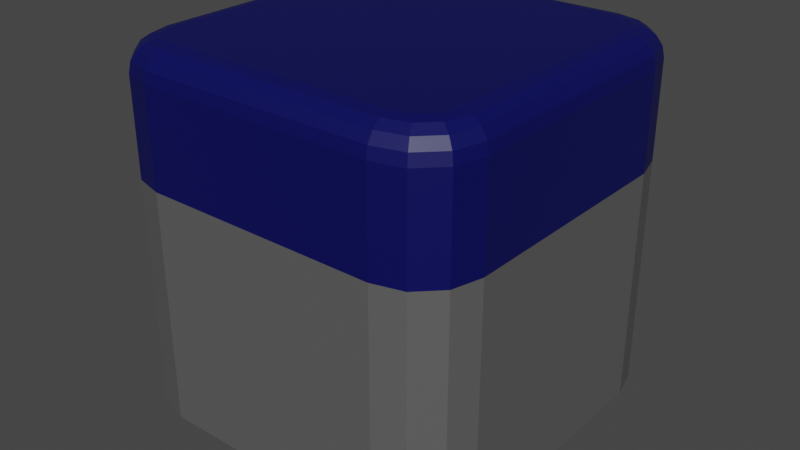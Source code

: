 # Source: Bot.blend  (saved by Blender 3.5.10; exported with 4.5.12 LTS)
import bpy
from mathutils import Matrix  # noqa: F401  (used for matrix-valued properties, if any)

bpy.ops.wm.read_factory_settings(use_empty=True)
scene = bpy.context.scene
scene.name = 'Scene'

# ---- collections
col_collection = bpy.data.collections.new('Collection'); scene.collection.children.link(col_collection)

# ---- materials (node trees are filled in below, after node groups)
mat_material = bpy.data.materials.new('Material')
mat_material.alpha_threshold = 0.0
mat_material.use_transparent_shadow = False
mat_material.roughness = 0.5
mat_material.line_color = (0.0, 0.0, 0.0, 1.0)
mat_gris = bpy.data.materials.new('Gris')
mat_gris.use_transparent_shadow = False
mat_negro = bpy.data.materials.new('Negro')
mat_negro.use_transparent_shadow = False

# ---- material node trees
mat_material.use_nodes = True; mat_material.node_tree.nodes.clear()
_N = mat_material.node_tree.nodes; _L = mat_material.node_tree.links
n0 = _N.new('ShaderNodeOutputMaterial'); n0.name = 'Material Output'; n0.location = (300, 300)
n1 = _N.new('ShaderNodeBsdfPrincipled'); n1.name = 'Principled BSDF'; n1.location = (10, 300)
n1.distribution = 'GGX'
n1.subsurface_method = 'RANDOM_WALK_SKIN'
n1.inputs[0].default_value = (0.0, 0.0009279, 0.09285, 1.0)
n1.inputs[3].default_value = 1.45
n1.inputs[27].default_value = (0.0, 0.0, 0.0, 1.0)
n1.inputs[28].default_value = 1.0
_L.new(n1.outputs[0], n0.inputs[0])
n0.is_active_output = True
mat_gris.use_nodes = True; mat_gris.node_tree.nodes.clear()
_N = mat_gris.node_tree.nodes; _L = mat_gris.node_tree.links
n0 = _N.new('ShaderNodeBsdfPrincipled'); n0.name = 'Principled BSDF'; n0.location = (10, 300)
n0.distribution = 'GGX'
n0.subsurface_method = 'RANDOM_WALK_SKIN'
n0.inputs[0].default_value = (0.1055, 0.1055, 0.1055, 1.0)
n0.inputs[3].default_value = 1.45
n0.inputs[27].default_value = (0.0, 0.0, 0.0, 1.0)
n0.inputs[28].default_value = 1.0
n1 = _N.new('ShaderNodeOutputMaterial'); n1.name = 'Material Output'; n1.location = (300, 300)
_L.new(n0.outputs[0], n1.inputs[0])
n1.is_active_output = True
mat_negro.use_nodes = True; mat_negro.node_tree.nodes.clear()
_N = mat_negro.node_tree.nodes; _L = mat_negro.node_tree.links
n0 = _N.new('ShaderNodeBsdfPrincipled'); n0.name = 'Principled BSDF'; n0.location = (10, 300)
n0.distribution = 'GGX'
n0.subsurface_method = 'RANDOM_WALK_SKIN'
n0.inputs[0].default_value = (0.0, 0.0, 0.0, 1.0)
n0.inputs[3].default_value = 1.45
n0.inputs[27].default_value = (0.0, 0.0, 0.0, 1.0)
n0.inputs[28].default_value = 1.0
n1 = _N.new('ShaderNodeOutputMaterial'); n1.name = 'Material Output'; n1.location = (300, 300)
_L.new(n0.outputs[0], n1.inputs[0])
n1.is_active_output = True

# ---- world
world_world = bpy.data.worlds.new('World'); scene.world = world_world
world_world.use_nodes = True; world_world.node_tree.nodes.clear()
_N = world_world.node_tree.nodes; _L = world_world.node_tree.links
n0 = _N.new('ShaderNodeOutputWorld'); n0.name = 'World Output'; n0.location = (300, 300)
n1 = _N.new('ShaderNodeBackground'); n1.name = 'Background'; n1.location = (10, 300)
n1.inputs[0].default_value = (0.05088, 0.05088, 0.05088, 1.0)
_L.new(n1.outputs[0], n0.inputs[0])
n0.is_active_output = True
world_world.color = (0.05088, 0.05088, 0.05088)
world_world.use_sun_shadow = False
world_world.sun_shadow_jitter_overblur = 0.0

# ---- meshes
me_cube = bpy.data.meshes.new('Cube')
me_cube.from_pydata([(-0.9465, -0.6285, -1.0), (-0.9039, -0.7875, -1.0), (-0.6285, -0.9465, -1.0), (-0.7875, -0.9039, -1.0), (0.6641, 1.0, -1.0), (1.0, 0.6641, -1.0), (0.832, 0.955, -1.0), (0.955, 0.832, -1.0), (-0.9465, 0.6285, -1.0), (-0.9039, 0.7875, -1.0), (-0.7875, 0.9039, -1.0), (-0.6285, 0.9465, -1.0), (1.0, -0.6641, -1.0), (0.6641, -1.0, -1.0), (0.955, -0.832, -1.0), (0.832, -0.955, -1.0), (0.9465, -0.6285, -1.0), (0.9039, -0.7875, -1.0), (0.7875, -0.9039, -1.0), (0.6285, -0.9465, -1.0), (-1.0, 0.6641, -1.0), (-0.6641, 1.0, -1.0), (-0.955, 0.832, -1.0), (-0.832, 0.955, -1.0), (0.6285, 0.9465, -1.0), (0.7875, 0.9039, -1.0), (0.9039, 0.7875, -1.0), (0.9465, 0.6285, -1.0), (-0.6641, -1.0, -1.0), (-1.0, -0.6641, -1.0), (-0.832, -0.955, -1.0), (-0.955, -0.832, -1.0), (0.6641, 1.0, 0.3047), (1.0, 0.6641, 0.3047), (0.832, 0.955, 0.3047), (0.955, 0.832, 0.3047), (-1.0, -0.6641, 0.3047), (-0.6641, -1.0, 0.3047), (-0.955, -0.832, 0.3047), (-0.832, -0.955, 0.3047), (1.0, -0.6641, 0.3047), (0.6641, -1.0, 0.3047), (0.955, -0.832, 0.3047), (0.832, -0.955, 0.3047), (-1.0, 0.6641, 0.3047), (-0.6641, 1.0, 0.3047), (-0.955, 0.832, 0.3047), (-0.832, 0.955, 0.3047), (0.8431, 0.6434, 1.0), (1.0, 0.6641, 0.8431), (0.9031, 0.6513, 0.9881), (0.954, 0.658, 0.954), (0.9881, 0.6625, 0.9031), (0.6434, 0.8431, 1.0), (0.6641, 1.0, 0.8431), (0.6513, 0.9031, 0.9881), (0.658, 0.954, 0.954), (0.6625, 0.9881, 0.9031), (0.8143, 0.7508, 1.0), (0.955, 0.832, 0.8431), (0.8681, 0.7819, 0.9881), (0.9138, 0.8082, 0.954), (0.9443, 0.8258, 0.9031), (0.7508, 0.8143, 1.0), (0.832, 0.955, 0.8431), (0.7819, 0.8681, 0.9881), (0.8082, 0.9138, 0.954), (0.8258, 0.9443, 0.9031), (0.6434, -0.8431, 1.0), (0.6641, -1.0, 0.8431), (0.6513, -0.9031, 0.9881), (0.658, -0.954, 0.954), (0.6625, -0.9881, 0.9031), (0.8431, -0.6434, 1.0), (1.0, -0.6641, 0.8431), (0.9031, -0.6513, 0.9881), (0.954, -0.658, 0.954), (0.9881, -0.6625, 0.9031), (0.7508, -0.8143, 1.0), (0.832, -0.955, 0.8431), (0.7819, -0.8681, 0.9881), (0.8082, -0.9138, 0.954), (0.8258, -0.9443, 0.9031), (0.8143, -0.7508, 1.0), (0.955, -0.832, 0.8431), (0.8681, -0.7819, 0.9881), (0.9138, -0.8082, 0.954), (0.9443, -0.8258, 0.9031), (-0.6434, 0.8431, 1.0), (-0.6641, 1.0, 0.8431), (-0.6513, 0.9031, 0.9881), (-0.658, 0.954, 0.954), (-0.6625, 0.9881, 0.9031), (-0.8431, 0.6434, 1.0), (-1.0, 0.6641, 0.8431), (-0.9031, 0.6513, 0.9881), (-0.954, 0.658, 0.954), (-0.9881, 0.6625, 0.9031), (-0.7508, 0.8143, 1.0), (-0.832, 0.955, 0.8431), (-0.7819, 0.8681, 0.9881), (-0.8082, 0.9138, 0.954), (-0.8258, 0.9443, 0.9031), (-0.8143, 0.7508, 1.0), (-0.955, 0.832, 0.8431), (-0.8681, 0.7819, 0.9881), (-0.9138, 0.8082, 0.954), (-0.9443, 0.8258, 0.9031), (-0.8431, -0.6434, 1.0), (-1.0, -0.6641, 0.8431), (-0.9031, -0.6513, 0.9881), (-0.954, -0.658, 0.954), (-0.9881, -0.6625, 0.9031), (-0.6434, -0.8431, 1.0), (-0.6641, -1.0, 0.8431), (-0.6513, -0.9031, 0.9881), (-0.658, -0.954, 0.954), (-0.6625, -0.9881, 0.9031), (-0.8143, -0.7508, 1.0), (-0.955, -0.832, 0.8431), (-0.8681, -0.7819, 0.9881), (-0.9138, -0.8082, 0.954), (-0.9443, -0.8258, 0.9031), (-0.7508, -0.8143, 1.0), (-0.832, -0.955, 0.8431), (-0.7819, -0.8681, 0.9881), (-0.8082, -0.9138, 0.954), (-0.8258, -0.9443, 0.9031), (0.7875, -0.9039, -0.7527), (0.9039, -0.7875, -0.7527), (0.6285, -0.9465, -0.7527), (0.9465, 0.6285, -0.7527), (0.9039, 0.7875, -0.7527), (0.7875, 0.9039, -0.7527), (0.6285, 0.9465, -0.7527), (-0.6285, 0.9465, -0.7527), (-0.7875, 0.9039, -0.7527), (0.9465, -0.6285, -0.7527), (-0.6285, -0.9465, -0.7527), (-0.9465, -0.6285, -0.7527), (-0.9465, 0.6285, -0.7527), (-0.7875, -0.9039, -0.7527), (-0.9039, 0.7875, -0.7527), (-0.9039, -0.7875, -0.7527), (0.7332, -0.8415, -0.7527), (0.8415, -0.7332, -0.7527), (0.5852, -0.8812, -0.7527), (0.8812, 0.5852, -0.7527), (0.8415, 0.7332, -0.7527), (0.7332, 0.8415, -0.7527), (0.5852, 0.8812, -0.7527), (-0.5852, 0.8812, -0.7527), (-0.7332, 0.8415, -0.7527), (0.8812, -0.5852, -0.7527), (-0.5852, -0.8812, -0.7527), (-0.8812, -0.5852, -0.7527), (-0.8812, 0.5852, -0.7527), (-0.7332, -0.8415, -0.7527), (-0.8415, 0.7332, -0.7527), (-0.8415, -0.7332, -0.7527), (0.7332, -0.8415, -1.034), (0.7054, -0.7934, -1.088), (0.7311, -0.8379, -1.055), (0.7251, -0.8274, -1.072), (0.716, -0.8118, -1.084), (0.7934, -0.7054, -1.088), (0.8415, -0.7332, -1.034), (0.8118, -0.716, -1.084), (0.8274, -0.7251, -1.072), (0.8379, -0.7311, -1.055), (0.5852, -0.8812, -1.034), (0.5781, -0.8275, -1.088), (0.5846, -0.8771, -1.055), (0.5831, -0.8655, -1.072), (0.5808, -0.8481, -1.084), (0.8812, 0.5852, -1.034), (0.8275, 0.5781, -1.088), (0.8771, 0.5846, -1.055), (0.8655, 0.5831, -1.072), (0.8481, 0.5808, -1.084), (0.7934, 0.7054, -1.088), (0.8415, 0.7332, -1.034), (0.8118, 0.716, -1.084), (0.8274, 0.7251, -1.072), (0.8379, 0.7311, -1.055), (0.7332, 0.8415, -1.034), (0.7054, 0.7934, -1.088), (0.7311, 0.8379, -1.055), (0.7251, 0.8274, -1.072), (0.716, 0.8118, -1.084), (0.5781, 0.8275, -1.088), (0.5852, 0.8812, -1.034), (0.5808, 0.8481, -1.084), (0.5831, 0.8655, -1.072), (0.5846, 0.8771, -1.055), (-0.5852, 0.8812, -1.034), (-0.5781, 0.8275, -1.088), (-0.5846, 0.8771, -1.055), (-0.5831, 0.8655, -1.072), (-0.5808, 0.8481, -1.084), (-0.7054, 0.7934, -1.088), (-0.7332, 0.8415, -1.034), (-0.716, 0.8118, -1.084), (-0.7251, 0.8274, -1.072), (-0.7311, 0.8379, -1.055), (0.8275, -0.5781, -1.088), (0.8812, -0.5852, -1.034), (0.8481, -0.5808, -1.084), (0.8655, -0.5831, -1.072), (0.8771, -0.5846, -1.055), (-0.5852, -0.8812, -1.034), (-0.5781, -0.8275, -1.088), (-0.5846, -0.8771, -1.055), (-0.5831, -0.8655, -1.072), (-0.5808, -0.8481, -1.084), (-0.8275, -0.5781, -1.088), (-0.8812, -0.5852, -1.034), (-0.8481, -0.5808, -1.084), (-0.8655, -0.5831, -1.072), (-0.8771, -0.5846, -1.055), (-0.8812, 0.5852, -1.034), (-0.8275, 0.5781, -1.088), (-0.8771, 0.5846, -1.055), (-0.8655, 0.5831, -1.072), (-0.8481, 0.5808, -1.084), (-0.7332, -0.8415, -1.034), (-0.7054, -0.7934, -1.088), (-0.7311, -0.8379, -1.055), (-0.7251, -0.8274, -1.072), (-0.716, -0.8118, -1.084), (-0.8415, 0.7332, -1.034), (-0.7934, 0.7054, -1.088), (-0.8379, 0.7311, -1.055), (-0.8274, 0.7251, -1.072), (-0.8118, 0.716, -1.084), (-0.7934, -0.7054, -1.088), (-0.8415, -0.7332, -1.034), (-0.8118, -0.716, -1.084), (-0.8274, -0.7251, -1.072), (-0.8379, -0.7311, -1.055)], [], [(59, 35, 34, 64), (13, 41, 37, 28), (29, 36, 44, 20), (84, 42, 40, 74), (64, 34, 32, 54), (21, 45, 32, 4), (5, 33, 40, 12), (6, 7, 26, 25), (99, 47, 46, 104), (33, 5, 7, 35), (35, 7, 6, 34), (34, 6, 4, 32), (39, 124, 119, 38), (18, 19, 130, 128), (37, 114, 124, 39), (41, 13, 15, 43), (43, 15, 14, 42), (42, 14, 12, 40), (45, 21, 23, 47), (47, 23, 22, 46), (46, 22, 20, 44), (33, 49, 74, 40), (69, 41, 43, 79), (45, 89, 54, 32), (28, 37, 39, 30), (30, 39, 38, 31), (31, 38, 36, 29), (41, 69, 114, 37), (89, 45, 47, 99), (79, 43, 42, 84), (104, 46, 44, 94), (38, 119, 109, 36), (36, 109, 94, 44), (48, 58, 63, 53, 88, 98, 103, 93, 108, 118, 123, 113, 68, 78, 83, 73), (113, 123, 125, 115), (115, 125, 126, 116), (116, 126, 127, 117), (117, 127, 124, 114), (123, 118, 120, 125), (125, 120, 121, 126), (126, 121, 122, 127), (127, 122, 119, 124), (118, 108, 110, 120), (120, 110, 111, 121), (121, 111, 112, 122), (122, 112, 109, 119), (58, 48, 50, 60), (60, 50, 51, 61), (61, 51, 52, 62), (62, 52, 49, 59), (63, 58, 60, 65), (65, 60, 61, 66), (66, 61, 62, 67), (67, 62, 59, 64), (53, 63, 65, 55), (55, 65, 66, 56), (56, 66, 67, 57), (57, 67, 64, 54), (78, 68, 70, 80), (80, 70, 71, 81), (81, 71, 72, 82), (82, 72, 69, 79), (83, 78, 80, 85), (85, 80, 81, 86), (86, 81, 82, 87), (87, 82, 79, 84), (73, 83, 85, 75), (75, 85, 86, 76), (76, 86, 87, 77), (77, 87, 84, 74), (98, 88, 90, 100), (100, 90, 91, 101), (101, 91, 92, 102), (102, 92, 89, 99), (103, 98, 100, 105), (105, 100, 101, 106), (106, 101, 102, 107), (107, 102, 99, 104), (93, 103, 105, 95), (95, 105, 106, 96), (96, 106, 107, 97), (97, 107, 104, 94), (48, 73, 75, 50), (50, 75, 76, 51), (51, 76, 77, 52), (52, 77, 74, 49), (54, 89, 92, 57), (57, 92, 91, 56), (56, 91, 90, 55), (55, 90, 88, 53), (94, 109, 112, 97), (97, 112, 111, 96), (96, 111, 110, 95), (95, 110, 108, 93), (114, 69, 72, 117), (117, 72, 71, 116), (116, 71, 70, 115), (115, 70, 68, 113), (49, 33, 35, 59), (22, 23, 10, 9), (30, 31, 1, 3), (12, 14, 17, 16), (15, 13, 19, 18), (21, 4, 24, 11), (31, 29, 0, 1), (4, 6, 25, 24), (5, 12, 16, 27), (20, 22, 9, 8), (29, 20, 8, 0), (7, 5, 27, 26), (23, 21, 11, 10), (28, 30, 3, 2), (14, 15, 18, 17), (13, 28, 2, 19), (131, 137, 153, 147), (8, 9, 142, 140), (26, 27, 131, 132), (9, 10, 136, 142), (19, 2, 138, 130), (11, 24, 134, 135), (24, 25, 133, 134), (1, 0, 139, 143), (25, 26, 132, 133), (0, 8, 140, 139), (27, 16, 137, 131), (10, 11, 135, 136), (17, 18, 128, 129), (2, 3, 141, 138), (16, 17, 129, 137), (3, 1, 143, 141), (156, 158, 230, 220), (132, 131, 147, 148), (138, 141, 157, 154), (134, 133, 149, 150), (140, 142, 158, 156), (133, 132, 148, 149), (142, 136, 152, 158), (136, 135, 151, 152), (135, 134, 150, 151), (137, 129, 145, 153), (143, 139, 155, 159), (130, 138, 154, 146), (129, 128, 144, 145), (141, 143, 159, 157), (139, 140, 156, 155), (128, 130, 146, 144), (144, 146, 170, 160), (148, 147, 175, 181), (221, 231, 200, 196, 190, 186, 180, 176, 205, 165, 161, 171, 211, 226, 235, 215), (159, 155, 216, 236), (153, 145, 166, 206), (149, 148, 181, 185), (147, 153, 206, 175), (155, 156, 220, 216), (151, 150, 191, 195), (157, 159, 236, 225), (150, 149, 185, 191), (154, 157, 225, 210), (158, 152, 201, 230), (152, 151, 195, 201), (146, 154, 210, 170), (161, 165, 167, 164), (164, 167, 168, 163), (163, 168, 169, 162), (162, 169, 166, 160), (171, 161, 164, 174), (174, 164, 163, 173), (173, 163, 162, 172), (172, 162, 160, 170), (176, 180, 182, 179), (179, 182, 183, 178), (178, 183, 184, 177), (177, 184, 181, 175), (186, 190, 192, 189), (189, 192, 193, 188), (188, 193, 194, 187), (187, 194, 191, 185), (180, 186, 189, 182), (182, 189, 188, 183), (183, 188, 187, 184), (184, 187, 185, 181), (196, 200, 202, 199), (199, 202, 203, 198), (198, 203, 204, 197), (197, 204, 201, 195), (165, 205, 207, 167), (167, 207, 208, 168), (168, 208, 209, 169), (169, 209, 206, 166), (170, 210, 212, 172), (172, 212, 213, 173), (173, 213, 214, 174), (174, 214, 211, 171), (216, 220, 222, 219), (219, 222, 223, 218), (218, 223, 224, 217), (217, 224, 221, 215), (205, 176, 179, 207), (207, 179, 178, 208), (208, 178, 177, 209), (209, 177, 175, 206), (226, 211, 214, 229), (229, 214, 213, 228), (228, 213, 212, 227), (227, 212, 210, 225), (231, 221, 224, 234), (234, 224, 223, 233), (233, 223, 222, 232), (232, 222, 220, 230), (200, 231, 234, 202), (202, 234, 233, 203), (203, 233, 232, 204), (204, 232, 230, 201), (190, 196, 199, 192), (192, 199, 198, 193), (193, 198, 197, 194), (194, 197, 195, 191), (215, 235, 237, 217), (217, 237, 238, 218), (218, 238, 239, 219), (219, 239, 236, 216), (235, 226, 229, 237), (237, 229, 228, 238), (238, 228, 227, 239), (239, 227, 225, 236), (145, 144, 160, 166)])
me_cube.polygons.foreach_set('material_index', [0, 1, 1, 0, 0, 1, 1, 0, 0, 1, 1, 1, 0, 0, 0, 1, 1, 1, 1, 1, 1, 0, 0, 0, 1, 1, 1, 0, 0, 0, 0, 0, 0, 0, 0, 0, 0, 0, 0, 0, 0, 0, 0, 0, 0, 0, 0, 0, 0, 0, 0, 0, 0, 0, 0, 0, 0, 0, 0, 0, 0, 0, 0, 0, 0, 0, 0, 0, 0, 0, 0, 0, 0, 0, 0, 0, 0, 0, 0, 0, 0, 0, 0, 0, 0, 0, 0, 0, 0, 0, 0, 0, 0, 0, 0, 0, 0, 0, 0, 0, 0, 0, 0, 0, 0, 0, 0, 0, 0, 0, 0, 0, 0, 0, 0, 0, 0, 0, 0, 0, 0, 0, 0, 0, 0, 0, 0, 0, 0, 0, 2, 0, 0, 0, 0, 0, 0, 0, 0, 0, 0, 0, 0, 0, 0, 0, 2, 2, 2, 2, 2, 2, 2, 2, 2, 2, 2, 2, 2, 2, 2, 2, 2, 2, 2, 2, 2, 2, 2, 2, 2, 2, 2, 2, 2, 2, 2, 2, 2, 2, 2, 2, 2, 2, 2, 2, 2, 2, 2, 2, 2, 2, 2, 2, 2, 2, 2, 2, 2, 2, 2, 2, 2, 2, 2, 2, 2, 2, 2, 2, 2, 2, 2, 2, 2, 2, 2, 2, 2, 2, 2, 2, 2, 2, 2, 2])
_uv = me_cube.uv_layers.new(name='UVMap')
_uv.uv.foreach_set('vector', [0.6054, 0.521, 0.5381, 0.521, 0.5381, 0.479, 0.6054, 0.479, 0.375, 0.792, 0.5381, 0.792, 0.5381, 0.958, 0.375, 0.958, 0.375, 0.04199, 0.5381, 0.04199, 0.5381, 0.208, 0.375, 0.208, 0.6054, 0.729, 0.5381, 0.729, 0.5381, 0.708, 0.6054, 0.708, 0.6054, 0.479, 0.5381, 0.479, 0.5381, 0.458, 0.6054, 0.458, 0.375, 0.292, 0.5381, 0.292, 0.5381, 0.458, 0.375, 0.458, 0.375, 0.542, 0.5381, 0.542, 0.5381, 0.708, 0.375, 0.708, 0.375, 0.479, 0.375, 0.521, 0.375, 0.521, 0.375, 0.479, 0.6054, 0.271, 0.5381, 0.271, 0.5381, 0.229, 0.6054, 0.229, 0.5381, 0.542, 0.375, 0.542, 0.375, 0.521, 0.5381, 0.521, 0.5381, 0.521, 0.375, 0.521, 0.375, 0.479, 0.5381, 0.479, 0.5381, 0.479, 0.375, 0.479, 0.375, 0.458, 0.5381, 0.458, 0.5381, 0.0, 0.6054, 0.0, 0.6054, 0.021, 0.5381, 0.021, 0.375, 0.771, 0.375, 0.792, 0.375, 0.792, 0.375, 0.771, 0.5381, 0.958, 0.6054, 0.958, 0.6054, 1.0, 0.5381, 1.0, 0.5381, 0.792, 0.375, 0.792, 0.375, 0.771, 0.5381, 0.771, 0.5381, 0.771, 0.375, 0.771, 0.375, 0.729, 0.5381, 0.729, 0.5381, 0.729, 0.375, 0.729, 0.375, 0.708, 0.5381, 0.708, 0.5381, 0.292, 0.375, 0.292, 0.375, 0.271, 0.5381, 0.271, 0.5381, 0.271, 0.375, 0.271, 0.375, 0.229, 0.5381, 0.229, 0.5381, 0.229, 0.375, 0.229, 0.375, 0.208, 0.5381, 0.208, 0.5381, 0.542, 0.6054, 0.542, 0.6054, 0.708, 0.5381, 0.708, 0.6054, 0.792, 0.5381, 0.792, 0.5381, 0.771, 0.6054, 0.771, 0.5381, 0.292, 0.6054, 0.292, 0.6054, 0.458, 0.5381, 0.458, 0.375, 0.958, 0.5381, 0.958, 0.5381, 1.0, 0.375, 1.0, 0.375, 0.0, 0.5381, 0.0, 0.5381, 0.021, 0.375, 0.021, 0.375, 0.021, 0.5381, 0.021, 0.5381, 0.04199, 0.375, 0.04199, 0.5381, 0.792, 0.6054, 0.792, 0.6054, 0.958, 0.5381, 0.958, 0.6054, 0.292, 0.5381, 0.292, 0.5381, 0.271, 0.6054, 0.271, 0.6054, 0.771, 0.5381, 0.771, 0.5381, 0.729, 0.6054, 0.729, 0.6054, 0.229, 0.5381, 0.229, 0.5381, 0.208, 0.6054, 0.208, 0.5381, 0.021, 0.6054, 0.021, 0.6054, 0.04199, 0.5381, 0.04199, 0.5381, 0.04199, 0.6054, 0.04199, 0.6054, 0.208, 0.5381, 0.208, 0.6446, 0.5446, 0.6482, 0.5312, 0.6562, 0.5232, 0.6696, 0.5196, 0.8304, 0.5196, 0.8438, 0.5232, 0.8518, 0.5312, 0.8554, 0.5446, 0.8554, 0.7054, 0.8518, 0.7188, 0.8438, 0.7268, 0.8304, 0.7304, 0.6696, 0.7304, 0.6562, 0.7268, 0.6482, 0.7188, 0.6446, 0.7054, 0.8304, 0.7304, 0.8438, 0.7268, 0.8477, 0.7335, 0.8314, 0.7379, 0.8314, 0.7379, 0.8477, 0.7335, 0.8525, 0.7448, 0.8337, 0.7498, 0.625, 0.9595, 0.625, 0.997, 0.6129, 0.9992, 0.6129, 0.9584, 0.6129, 0.9584, 0.6129, 0.9992, 0.6054, 1.0, 0.6054, 0.958, 0.8438, 0.7268, 0.8518, 0.7188, 0.8585, 0.7227, 0.8477, 0.7335, 0.8477, 0.7335, 0.8585, 0.7227, 0.8683, 0.7301, 0.8551, 0.7433, 0.625, 0.001487, 0.625, 0.01951, 0.6129, 0.02061, 0.6129, 0.0003865, 0.6129, 0.0003865, 0.6129, 0.02061, 0.6054, 0.021, 0.6054, 0.0, 0.8518, 0.7188, 0.8554, 0.7054, 0.8629, 0.7064, 0.8585, 0.7227, 0.8585, 0.7227, 0.8629, 0.7064, 0.8748, 0.7087, 0.8698, 0.7275, 0.625, 0.02248, 0.625, 0.04126, 0.6129, 0.0418, 0.6129, 0.02138, 0.6129, 0.02138, 0.6129, 0.0418, 0.6054, 0.04199, 0.6054, 0.021, 0.6482, 0.5312, 0.6446, 0.5446, 0.6371, 0.5436, 0.6415, 0.5273, 0.6415, 0.5273, 0.6371, 0.5436, 0.6252, 0.5413, 0.6302, 0.5225, 0.625, 0.5225, 0.625, 0.5413, 0.6129, 0.5418, 0.6129, 0.5214, 0.6129, 0.5214, 0.6129, 0.5418, 0.6054, 0.542, 0.6054, 0.521, 0.6562, 0.5232, 0.6482, 0.5312, 0.6415, 0.5273, 0.6523, 0.5165, 0.6523, 0.5165, 0.6415, 0.5273, 0.6317, 0.5199, 0.6449, 0.5067, 0.625, 0.482, 0.625, 0.518, 0.6129, 0.5202, 0.6129, 0.4798, 0.6129, 0.4798, 0.6129, 0.5202, 0.6054, 0.521, 0.6054, 0.479, 0.6696, 0.5196, 0.6562, 0.5232, 0.6523, 0.5165, 0.6686, 0.5121, 0.6686, 0.5121, 0.6523, 0.5165, 0.6475, 0.5052, 0.6663, 0.5002, 0.625, 0.4587, 0.625, 0.4775, 0.6129, 0.4786, 0.6129, 0.4582, 0.6129, 0.4582, 0.6129, 0.4786, 0.6054, 0.479, 0.6054, 0.458, 0.6562, 0.7268, 0.6696, 0.7304, 0.6686, 0.7379, 0.6523, 0.7335, 0.6523, 0.7335, 0.6686, 0.7379, 0.6663, 0.7498, 0.6475, 0.7448, 0.625, 0.7725, 0.625, 0.7913, 0.6129, 0.7918, 0.6129, 0.7714, 0.6129, 0.7714, 0.6129, 0.7918, 0.6054, 0.792, 0.6054, 0.771, 0.6482, 0.7188, 0.6562, 0.7268, 0.6523, 0.7335, 0.6415, 0.7227, 0.6415, 0.7227, 0.6523, 0.7335, 0.6449, 0.7433, 0.6317, 0.7301, 0.625, 0.732, 0.625, 0.768, 0.6129, 0.7702, 0.6129, 0.7298, 0.6129, 0.7298, 0.6129, 0.7702, 0.6054, 0.771, 0.6054, 0.729, 0.6446, 0.7054, 0.6482, 0.7188, 0.6415, 0.7227, 0.6371, 0.7064, 0.6371, 0.7064, 0.6415, 0.7227, 0.6302, 0.7275, 0.6252, 0.7087, 0.625, 0.7087, 0.625, 0.7275, 0.6129, 0.7286, 0.6129, 0.7082, 0.6129, 0.7082, 0.6129, 0.7286, 0.6054, 0.729, 0.6054, 0.708, 0.8438, 0.5232, 0.8304, 0.5196, 0.8314, 0.5121, 0.8477, 0.5165, 0.8477, 0.5165, 0.8314, 0.5121, 0.8337, 0.5002, 0.8525, 0.5052, 0.625, 0.2725, 0.625, 0.2913, 0.6129, 0.2918, 0.6129, 0.2714, 0.6129, 0.2714, 0.6129, 0.2918, 0.6054, 0.292, 0.6054, 0.271, 0.8518, 0.5312, 0.8438, 0.5232, 0.8477, 0.5165, 0.8585, 0.5273, 0.8585, 0.5273, 0.8477, 0.5165, 0.8551, 0.5067, 0.8683, 0.5199, 0.625, 0.232, 0.625, 0.268, 0.6129, 0.2702, 0.6129, 0.2298, 0.6129, 0.2298, 0.6129, 0.2702, 0.6054, 0.271, 0.6054, 0.229, 0.8554, 0.5446, 0.8518, 0.5312, 0.8585, 0.5273, 0.8629, 0.5436, 0.8629, 0.5436, 0.8585, 0.5273, 0.8698, 0.5225, 0.8748, 0.5413, 0.625, 0.2087, 0.625, 0.2275, 0.6129, 0.2286, 0.6129, 0.2082, 0.6129, 0.2082, 0.6129, 0.2286, 0.6054, 0.229, 0.6054, 0.208, 0.6446, 0.5446, 0.6446, 0.7054, 0.6371, 0.7064, 0.6371, 0.5436, 0.6371, 0.5436, 0.6371, 0.7064, 0.625, 0.7073, 0.625, 0.5427, 0.625, 0.5427, 0.625, 0.7073, 0.6129, 0.7078, 0.6129, 0.5422, 0.6129, 0.5422, 0.6129, 0.7078, 0.6054, 0.708, 0.6054, 0.542, 0.6054, 0.458, 0.6054, 0.292, 0.6129, 0.2922, 0.6129, 0.4578, 0.6129, 0.4578, 0.6129, 0.2922, 0.625, 0.2927, 0.625, 0.4573, 0.6677, 0.5, 0.8323, 0.5, 0.8314, 0.5121, 0.6686, 0.5121, 0.6686, 0.5121, 0.8314, 0.5121, 0.8304, 0.5196, 0.6696, 0.5196, 0.6054, 0.208, 0.6054, 0.04199, 0.6129, 0.04219, 0.6129, 0.2078, 0.6129, 0.2078, 0.6129, 0.04219, 0.625, 0.04275, 0.625, 0.2073, 0.875, 0.5427, 0.875, 0.7073, 0.8629, 0.7064, 0.8629, 0.5436, 0.8629, 0.5436, 0.8629, 0.7064, 0.8554, 0.7054, 0.8554, 0.5446, 0.6054, 0.958, 0.6054, 0.792, 0.6129, 0.7922, 0.6129, 0.9578, 0.6129, 0.9578, 0.6129, 0.7922, 0.625, 0.7927, 0.625, 0.9573, 0.8323, 0.75, 0.6677, 0.75, 0.6686, 0.7379, 0.8314, 0.7379, 0.8314, 0.7379, 0.6686, 0.7379, 0.6696, 0.7304, 0.8304, 0.7304, 0.6054, 0.542, 0.5381, 0.542, 0.5381, 0.521, 0.6054, 0.521, 0.375, 0.229, 0.375, 0.271, 0.375, 0.271, 0.375, 0.229, 0.375, 0.0, 0.375, 0.021, 0.375, 0.021, 0.375, 0.0, 0.375, 0.708, 0.375, 0.729, 0.375, 0.729, 0.375, 0.708, 0.375, 0.771, 0.375, 0.792, 0.375, 0.792, 0.375, 0.771, 0.375, 0.292, 0.375, 0.458, 0.375, 0.458, 0.375, 0.292, 0.375, 0.021, 0.375, 0.04199, 0.375, 0.04199, 0.375, 0.021, 0.375, 0.458, 0.375, 0.479, 0.375, 0.479, 0.375, 0.458, 0.375, 0.542, 0.375, 0.708, 0.375, 0.708, 0.375, 0.542, 0.375, 0.208, 0.375, 0.229, 0.375, 0.229, 0.375, 0.208, 0.375, 0.04199, 0.375, 0.208, 0.375, 0.208, 0.375, 0.04199, 0.375, 0.521, 0.375, 0.542, 0.375, 0.542, 0.375, 0.521, 0.375, 0.271, 0.375, 0.292, 0.375, 0.292, 0.375, 0.271, 0.375, 0.958, 0.375, 1.0, 0.375, 1.0, 0.375, 0.958, 0.375, 0.729, 0.375, 0.771, 0.375, 0.771, 0.375, 0.729, 0.375, 0.792, 0.375, 0.958, 0.375, 0.958, 0.375, 0.792, 0.375, 0.542, 0.375, 0.708, 0.375, 0.708, 0.375, 0.542, 0.375, 0.208, 0.375, 0.229, 0.375, 0.229, 0.375, 0.208, 0.375, 0.521, 0.375, 0.542, 0.375, 0.542, 0.375, 0.521, 0.375, 0.229, 0.375, 0.271, 0.375, 0.271, 0.375, 0.229, 0.375, 0.792, 0.375, 0.958, 0.375, 0.958, 0.375, 0.792, 0.375, 0.292, 0.375, 0.458, 0.375, 0.458, 0.375, 0.292, 0.375, 0.458, 0.375, 0.479, 0.375, 0.479, 0.375, 0.458, 0.375, 0.021, 0.375, 0.04199, 0.375, 0.04199, 0.375, 0.021, 0.375, 0.479, 0.375, 0.521, 0.375, 0.521, 0.375, 0.479, 0.375, 0.04199, 0.375, 0.208, 0.375, 0.208, 0.375, 0.04199, 0.375, 0.542, 0.375, 0.708, 0.375, 0.708, 0.375, 0.542, 0.375, 0.271, 0.375, 0.292, 0.375, 0.292, 0.375, 0.271, 0.375, 0.729, 0.375, 0.771, 0.375, 0.771, 0.375, 0.729, 0.375, 0.958, 0.375, 1.0, 0.375, 1.0, 0.375, 0.958, 0.375, 0.708, 0.375, 0.729, 0.375, 0.729, 0.375, 0.708, 0.375, 0.0, 0.375, 0.021, 0.375, 0.021, 0.375, 0.0, 0.375, 0.208, 0.375, 0.229, 0.375, 0.229, 0.375, 0.208, 0.375, 0.521, 0.375, 0.542, 0.375, 0.542, 0.375, 0.521, 0.375, 0.958, 0.375, 1.0, 0.375, 1.0, 0.375, 0.958, 0.375, 0.458, 0.375, 0.479, 0.375, 0.479, 0.375, 0.458, 0.375, 0.208, 0.375, 0.229, 0.375, 0.229, 0.375, 0.208, 0.375, 0.479, 0.375, 0.521, 0.375, 0.521, 0.375, 0.479, 0.375, 0.229, 0.375, 0.271, 0.375, 0.271, 0.375, 0.229, 0.375, 0.271, 0.375, 0.292, 0.375, 0.292, 0.375, 0.271, 0.375, 0.292, 0.375, 0.458, 0.375, 0.458, 0.375, 0.292, 0.375, 0.708, 0.375, 0.729, 0.375, 0.729, 0.375, 0.708, 0.375, 0.021, 0.375, 0.04199, 0.375, 0.04199, 0.375, 0.021, 0.375, 0.792, 0.375, 0.958, 0.375, 0.958, 0.375, 0.792, 0.375, 0.729, 0.375, 0.771, 0.375, 0.771, 0.375, 0.729, 0.375, 0.0, 0.375, 0.021, 0.375, 0.021, 0.375, 0.0, 0.375, 0.04199, 0.375, 0.208, 0.375, 0.208, 0.375, 0.04199, 0.375, 0.771, 0.375, 0.792, 0.375, 0.792, 0.375, 0.771, 0.375, 0.771, 0.375, 0.792, 0.375, 0.792, 0.375, 0.771, 0.375, 0.521, 0.375, 0.542, 0.375, 0.542, 0.375, 0.521, 0.1326, 0.543, 0.1375, 0.5249, 0.1499, 0.5125, 0.168, 0.5076, 0.332, 0.5076, 0.3501, 0.5125, 0.3625, 0.5249, 0.3674, 0.543, 0.3674, 0.707, 0.3625, 0.7251, 0.3501, 0.7375, 0.332, 0.7424, 0.168, 0.7424, 0.1499, 0.7375, 0.1375, 0.7251, 0.1326, 0.707, 0.375, 0.021, 0.375, 0.04199, 0.375, 0.04199, 0.375, 0.021, 0.375, 0.708, 0.375, 0.729, 0.375, 0.729, 0.375, 0.708, 0.375, 0.479, 0.375, 0.521, 0.375, 0.521, 0.375, 0.479, 0.375, 0.542, 0.375, 0.708, 0.375, 0.708, 0.375, 0.542, 0.375, 0.04199, 0.375, 0.208, 0.375, 0.208, 0.375, 0.04199, 0.375, 0.292, 0.375, 0.458, 0.375, 0.458, 0.375, 0.292, 0.375, 0.0, 0.375, 0.021, 0.375, 0.021, 0.375, 0.0, 0.375, 0.458, 0.375, 0.479, 0.375, 0.479, 0.375, 0.458, 0.375, 0.958, 0.375, 1.0, 0.375, 1.0, 0.375, 0.958, 0.375, 0.229, 0.375, 0.271, 0.375, 0.271, 0.375, 0.229, 0.375, 0.271, 0.375, 0.292, 0.375, 0.292, 0.375, 0.271, 0.375, 0.792, 0.375, 0.958, 0.375, 0.958, 0.375, 0.792, 0.3501, 0.7375, 0.3625, 0.7251, 0.3652, 0.7266, 0.3516, 0.7402, 0.3516, 0.7402, 0.3652, 0.7266, 0.369, 0.7294, 0.3544, 0.744, 0.375, 0.7698, 0.375, 0.7302, 0.375, 0.7293, 0.375, 0.7707, 0.375, 0.7707, 0.375, 0.7293, 0.375, 0.729, 0.375, 0.771, 0.332, 0.7424, 0.3501, 0.7375, 0.3516, 0.7402, 0.3324, 0.7453, 0.3324, 0.7453, 0.3516, 0.7402, 0.3534, 0.7445, 0.3333, 0.7499, 0.375, 0.7917, 0.375, 0.7716, 0.375, 0.7711, 0.375, 0.7919, 0.375, 0.7919, 0.375, 0.7711, 0.375, 0.771, 0.375, 0.792, 0.3674, 0.543, 0.3625, 0.5249, 0.3652, 0.5234, 0.3703, 0.5426, 0.3703, 0.5426, 0.3652, 0.5234, 0.3695, 0.5216, 0.3749, 0.5417, 0.375, 0.5417, 0.375, 0.5216, 0.375, 0.5211, 0.375, 0.5419, 0.375, 0.5419, 0.375, 0.5211, 0.375, 0.521, 0.375, 0.542, 0.3501, 0.5125, 0.332, 0.5076, 0.3324, 0.5047, 0.3516, 0.5098, 0.3516, 0.5098, 0.3324, 0.5047, 0.3333, 0.5001, 0.3534, 0.5055, 0.375, 0.4784, 0.375, 0.4583, 0.375, 0.4581, 0.375, 0.4789, 0.375, 0.4789, 0.375, 0.4581, 0.375, 0.458, 0.375, 0.479, 0.3625, 0.5249, 0.3501, 0.5125, 0.3516, 0.5098, 0.3652, 0.5234, 0.3652, 0.5234, 0.3516, 0.5098, 0.3544, 0.506, 0.369, 0.5206, 0.375, 0.5198, 0.375, 0.4802, 0.375, 0.4793, 0.375, 0.5207, 0.375, 0.5207, 0.375, 0.4793, 0.375, 0.479, 0.375, 0.521, 0.168, 0.5076, 0.1499, 0.5125, 0.1484, 0.5098, 0.1676, 0.5047, 0.1676, 0.5047, 0.1484, 0.5098, 0.1466, 0.5055, 0.1667, 0.5001, 0.375, 0.2917, 0.375, 0.2716, 0.375, 0.2711, 0.375, 0.2919, 0.375, 0.2919, 0.375, 0.2711, 0.375, 0.271, 0.375, 0.292, 0.3625, 0.7251, 0.3674, 0.707, 0.3703, 0.7074, 0.3652, 0.7266, 0.3652, 0.7266, 0.3703, 0.7074, 0.3749, 0.7083, 0.3695, 0.7284, 0.375, 0.7284, 0.375, 0.7083, 0.375, 0.7081, 0.375, 0.7289, 0.375, 0.7289, 0.375, 0.7081, 0.375, 0.708, 0.375, 0.729, 0.375, 0.792, 0.375, 0.958, 0.375, 0.9579, 0.375, 0.7921, 0.375, 0.7921, 0.375, 0.9579, 0.375, 0.9577, 0.375, 0.7923, 0.3327, 0.75, 0.1673, 0.75, 0.1676, 0.7453, 0.3324, 0.7453, 0.3324, 0.7453, 0.1676, 0.7453, 0.168, 0.7424, 0.332, 0.7424, 0.375, 0.04199, 0.375, 0.208, 0.375, 0.2079, 0.375, 0.04207, 0.375, 0.04207, 0.375, 0.2079, 0.375, 0.2077, 0.375, 0.04229, 0.125, 0.7077, 0.125, 0.5423, 0.1297, 0.5426, 0.1297, 0.7074, 0.1297, 0.7074, 0.1297, 0.5426, 0.1326, 0.543, 0.1326, 0.707, 0.3674, 0.707, 0.3674, 0.543, 0.3703, 0.5426, 0.3703, 0.7074, 0.3703, 0.7074, 0.3703, 0.5426, 0.375, 0.5423, 0.375, 0.7077, 0.375, 0.7077, 0.375, 0.5423, 0.375, 0.5421, 0.375, 0.7079, 0.375, 0.7079, 0.375, 0.5421, 0.375, 0.542, 0.375, 0.708, 0.1499, 0.7375, 0.168, 0.7424, 0.1676, 0.7453, 0.1484, 0.7402, 0.1484, 0.7402, 0.1676, 0.7453, 0.1667, 0.7499, 0.1466, 0.7445, 0.375, 0.9988, 0.375, 0.9586, 0.375, 0.9582, 0.375, 0.9997, 0.375, 0.9997, 0.375, 0.9582, 0.375, 0.958, 0.375, 1.0, 0.1375, 0.5249, 0.1326, 0.543, 0.1297, 0.5426, 0.1348, 0.5234, 0.1348, 0.5234, 0.1297, 0.5426, 0.1251, 0.5417, 0.1305, 0.5216, 0.375, 0.2284, 0.375, 0.2083, 0.375, 0.2081, 0.375, 0.2289, 0.375, 0.2289, 0.375, 0.2081, 0.375, 0.208, 0.375, 0.229, 0.1499, 0.5125, 0.1375, 0.5249, 0.1348, 0.5234, 0.1484, 0.5098, 0.1484, 0.5098, 0.1348, 0.5234, 0.131, 0.5206, 0.1456, 0.506, 0.375, 0.2698, 0.375, 0.2302, 0.375, 0.2293, 0.375, 0.2707, 0.375, 0.2707, 0.375, 0.2293, 0.375, 0.229, 0.375, 0.271, 0.332, 0.5076, 0.168, 0.5076, 0.1676, 0.5047, 0.3324, 0.5047, 0.3324, 0.5047, 0.1676, 0.5047, 0.1673, 0.5, 0.3327, 0.5, 0.375, 0.4577, 0.375, 0.2923, 0.375, 0.2921, 0.375, 0.4579, 0.375, 0.4579, 0.375, 0.2921, 0.375, 0.292, 0.375, 0.458, 0.1326, 0.707, 0.1375, 0.7251, 0.1348, 0.7266, 0.1297, 0.7074, 0.1297, 0.7074, 0.1348, 0.7266, 0.1305, 0.7284, 0.1251, 0.7083, 0.375, 0.04171, 0.375, 0.02157, 0.375, 0.02115, 0.375, 0.04192, 0.375, 0.04192, 0.375, 0.02115, 0.375, 0.021, 0.375, 0.04199, 0.1375, 0.7251, 0.1499, 0.7375, 0.1484, 0.7402, 0.1348, 0.7266, 0.1348, 0.7266, 0.1484, 0.7402, 0.1456, 0.744, 0.131, 0.7294, 0.375, 0.02042, 0.375, 0.0005772, 0.375, 0.00015, 0.375, 0.02085, 0.375, 0.02085, 0.375, 0.00015, 0.375, 0.0, 0.375, 0.021, 0.375, 0.729, 0.375, 0.771, 0.375, 0.771, 0.375, 0.729])
me_cube.materials.append(mat_material)
me_cube.materials.append(mat_gris)
me_cube.materials.append(mat_negro)
me_cube.use_mirror_vertex_groups = False
me_cube.update()

# ---- objects
ob_cube = bpy.data.objects.new('Cube', me_cube)

# ---- transforms, parenting, visibility, modifiers, constraints
ob_cube.location = (0.0, 0.0, 0.0)
ob_cube.lock_rotations_4d = False
ob_cube.empty_display_type = 'ARROWS'
ob_cube.lineart.crease_threshold = 0.0

# ---- collection membership
col_collection.objects.link(ob_cube)

# ---- scene / render settings (as saved in the file)
scene.frame_start = 1; scene.frame_end = 250; scene.frame_set(1)
scene.render.engine = 'BLENDER_EEVEE_NEXT'
scene.cycles.sampling_pattern = 'TABULATED_SOBOL'
scene.view_settings.view_transform = 'Filmic'
bpy.context.view_layer.update()

# ---- added for rendering (the .blend has no active camera and no usable light): camera, sun
cam_auto = bpy.data.cameras.new('AutoCamera')
cam_auto.lens = 50.0
cam_auto.sensor_width = 36.0
cam_auto.clip_end = 1000.0
ob_auto_camera = bpy.data.objects.new('AutoCamera', cam_auto)
scene.collection.objects.link(ob_auto_camera)
ob_auto_camera.location = (3.25266, -3.90319, 2.55822)
ob_auto_camera.rotation_euler = (1.09748, -7.21219e-08, 0.694738)
scene.camera = ob_auto_camera
light_auto_sun = bpy.data.lights.new('AutoSun', 'SUN')
light_auto_sun.energy = 3.0
light_auto_sun.angle = 0.0523599
ob_auto_sun = bpy.data.objects.new('AutoSun', light_auto_sun)
scene.collection.objects.link(ob_auto_sun)
ob_auto_sun.rotation_euler = (0.872665, 0.174533, 0.523599)
bpy.context.view_layer.update()
